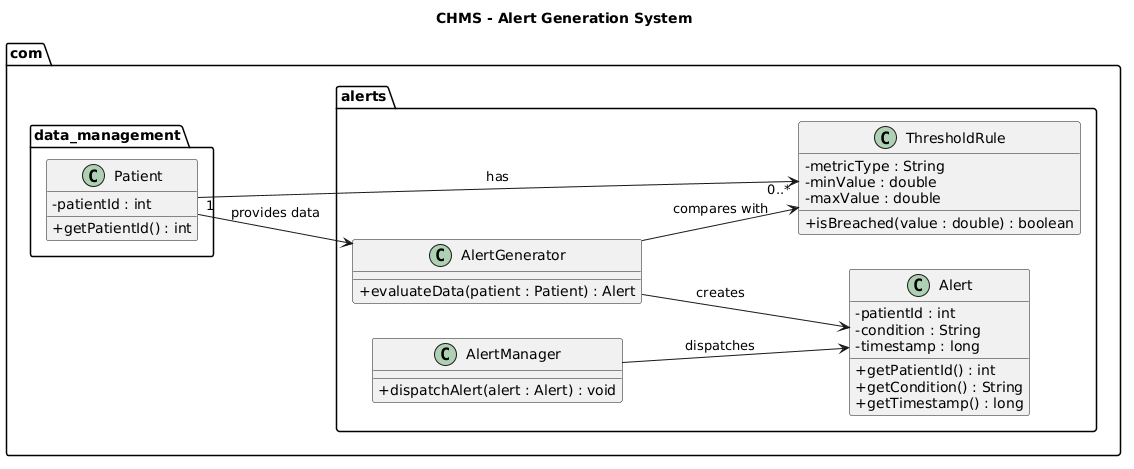

The diagram above was rendered by PlantUML. Its source (embedded in the PNG):
@startuml
title CHMS - Alert Generation System
left to right direction
skinparam classAttributeIconSize 0

package "com.data_management" {
  class Patient {
    - patientId : int
    + getPatientId() : int
  }
}

package "com.alerts" {
  class AlertGenerator {
    + evaluateData(patient : Patient) : Alert
  }

  class ThresholdRule {
    - metricType : String
    - minValue : double
    - maxValue : double
    + isBreached(value : double) : boolean
  }

  class Alert {
    - patientId : int
    - condition : String
    - timestamp : long
    + getPatientId() : int
    + getCondition() : String
    + getTimestamp() : long
  }

  class AlertManager {
    + dispatchAlert(alert : Alert) : void
  }
}

Patient --> AlertGenerator : provides data
AlertGenerator --> ThresholdRule : compares with
AlertGenerator --> Alert : creates
AlertManager --> Alert : dispatches
Patient "1" --> "0..*" ThresholdRule : has
@enduml